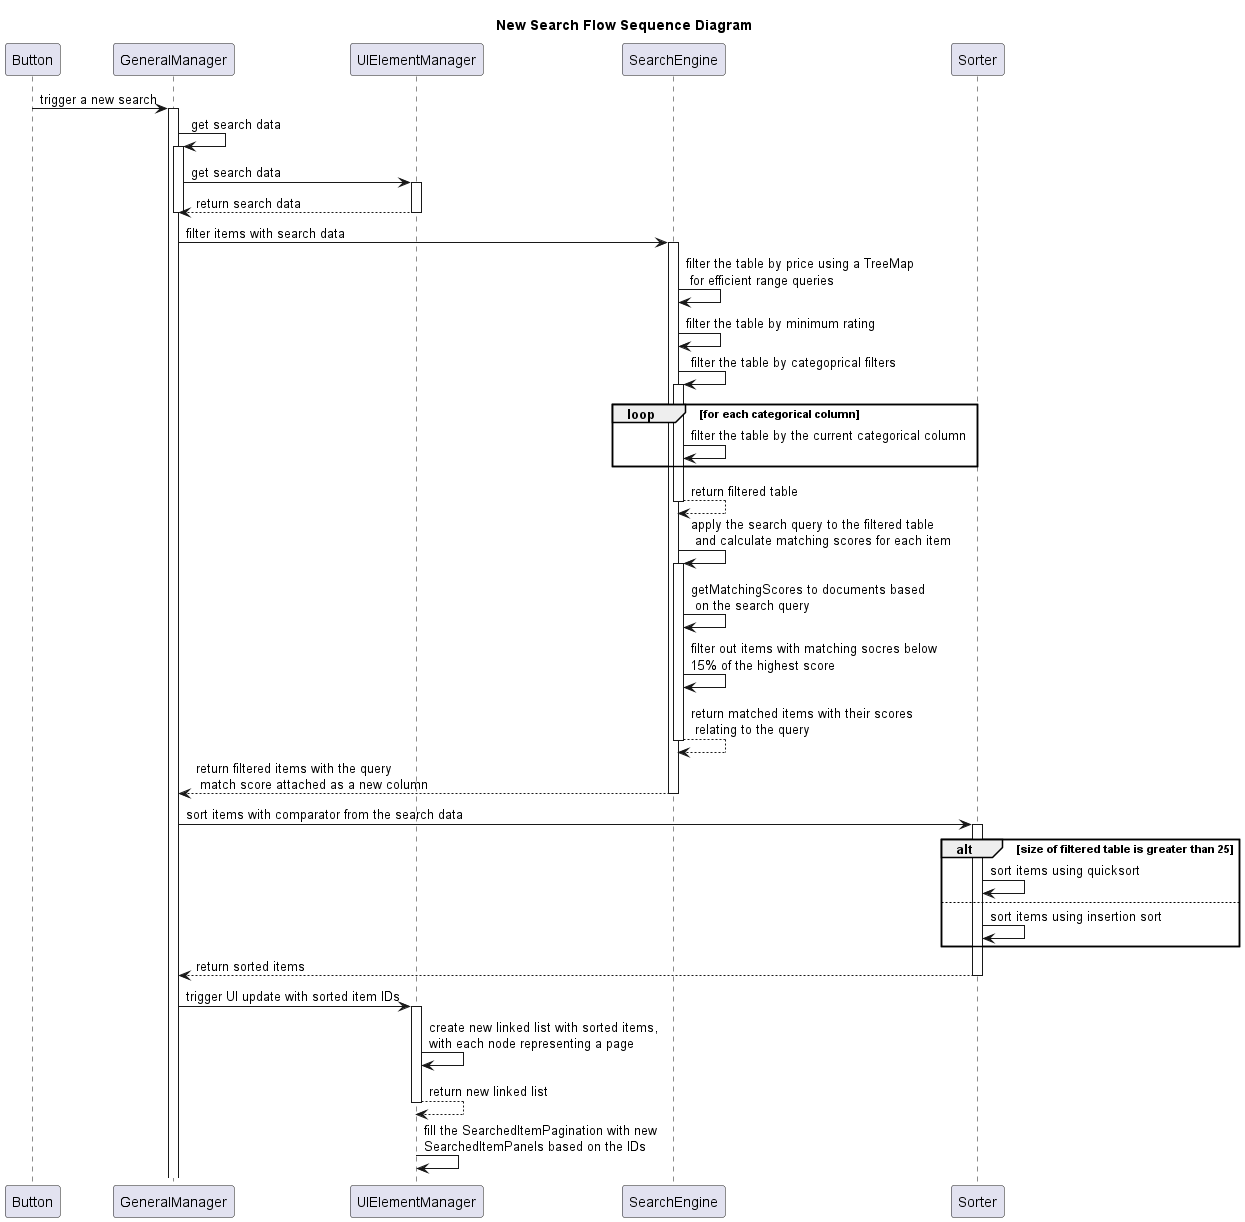

The diagram above was rendered by PlantUML. Its source (embedded in the PNG):
@startuml
title New Search Flow Sequence Diagram
Button -> GeneralManager: trigger a new search
activate GeneralManager
GeneralManager -> GeneralManager: get search data
activate GeneralManager
GeneralManager -> UIElementManager: get search data
activate UIElementManager
UIElementManager --> GeneralManager: return search data
deactivate GeneralManager
deactivate UIElementManager
GeneralManager -> SearchEngine: filter items with search data
activate SearchEngine
SearchEngine -> SearchEngine: filter the table by price using a TreeMap\n for efficient range queries
SearchEngine -> SearchEngine: filter the table by minimum rating
SearchEngine -> SearchEngine: filter the table by categoprical filters
activate SearchEngine
loop for each categorical column
    SearchEngine -> SearchEngine: filter the table by the current categorical column
end
SearchEngine --> SearchEngine: return filtered table
deactivate SearchEngine
SearchEngine -> SearchEngine: apply the search query to the filtered table\n and calculate matching scores for each item
activate SearchEngine
SearchEngine -> SearchEngine: getMatchingScores to documents based\n on the search query
SearchEngine -> SearchEngine: filter out items with matching socres below\n15% of the highest score
SearchEngine --> SearchEngine: return matched items with their scores\n relating to the query
deactivate SearchEngine
SearchEngine --> GeneralManager: return filtered items with the query\n match score attached as a new column
deactivate SearchEngine
GeneralManager -> Sorter: sort items with comparator from the search data
activate Sorter
alt size of filtered table is greater than 25
    Sorter -> Sorter: sort items using quicksort
else
    Sorter -> Sorter: sort items using insertion sort
end
Sorter --> GeneralManager: return sorted items
deactivate Sorter
GeneralManager -> UIElementManager: trigger UI update with sorted item IDs
activate UIElementManager
UIElementManager -> UIElementManager: create new linked list with sorted items, \nwith each node representing a page
UIElementManager --> UIElementManager: return new linked list
deactivate UIElementManager
UIElementManager -> UIElementManager: fill the SearchedItemPagination with new \nSearchedItemPanels based on the IDs

@enduml